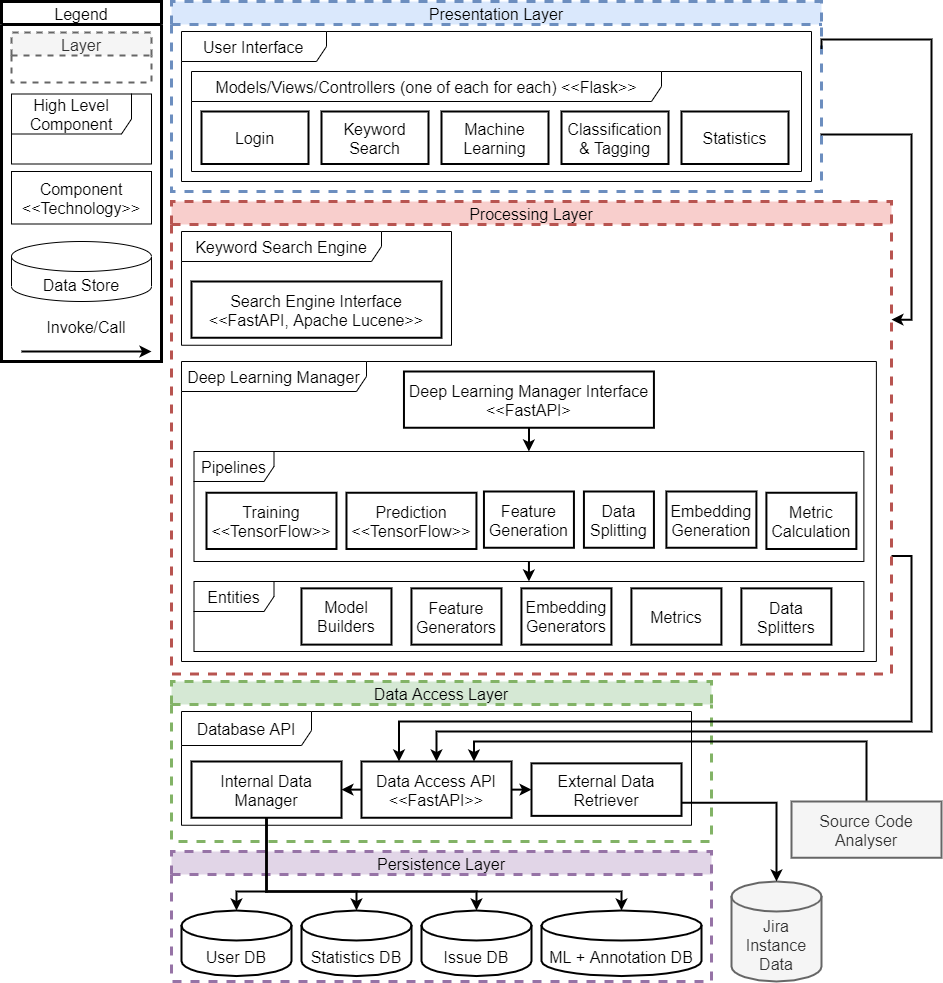

The diagram above was exported from draw.io. Its source (the exported page's mxGraphModel, read from the mxfile embedded in the PNG):
<mxGraphModel dx="2838" dy="2385" grid="1" gridSize="10" guides="1" tooltips="1" connect="1" arrows="1" fold="1" page="1" pageScale="1" pageWidth="827" pageHeight="1169" math="0" shadow="0">
  <root>
    <mxCell id="0" />
    <mxCell id="1" parent="0" />
    <mxCell id="qCvnGtfri8JykYYW7NrR-2" value="" style="edgeStyle=orthogonalEdgeStyle;rounded=0;orthogonalLoop=1;jettySize=auto;exitX=1;exitY=0.75;exitDx=0;exitDy=0;entryX=1;entryY=0.25;entryDx=0;entryDy=0;fontSize=16;strokeWidth=2;" parent="1" source="WcaNu293w8fy-Wvzg1DG-5" target="WcaNu293w8fy-Wvzg1DG-28" edge="1">
      <mxGeometry relative="1" as="geometry">
        <Array as="points">
          <mxPoint x="300" y="-497" />
          <mxPoint x="300" y="-312" />
        </Array>
      </mxGeometry>
    </mxCell>
    <mxCell id="WcaNu293w8fy-Wvzg1DG-5" value="Presentation Layer" style="swimlane;fontSize=16;fillColor=#dae8fc;strokeColor=#6c8ebf;fontStyle=0;dashed=1;strokeWidth=3;" parent="1" vertex="1">
      <mxGeometry x="-440" y="-630" width="650" height="190" as="geometry" />
    </mxCell>
    <mxCell id="WcaNu293w8fy-Wvzg1DG-6" value="User Interface" style="shape=umlFrame;fontSize=16;width=145;height=30;" parent="WcaNu293w8fy-Wvzg1DG-5" vertex="1">
      <mxGeometry x="10" y="30" width="630" height="150" as="geometry" />
    </mxCell>
    <mxCell id="WcaNu293w8fy-Wvzg1DG-7" value="Models/Views/Controllers (one of each for each) &lt;&lt;Flask&gt;&gt;" style="shape=umlFrame;fontSize=16;width=470;height=30;" parent="WcaNu293w8fy-Wvzg1DG-5" vertex="1">
      <mxGeometry x="20" y="70" width="610" height="100" as="geometry" />
    </mxCell>
    <mxCell id="WcaNu293w8fy-Wvzg1DG-8" value="Login" style="fontSize=16;strokeWidth=2;" parent="WcaNu293w8fy-Wvzg1DG-5" vertex="1">
      <mxGeometry x="30" y="110" width="107" height="52.5" as="geometry" />
    </mxCell>
    <mxCell id="WcaNu293w8fy-Wvzg1DG-9" value="Statistics" style="fontSize=16;strokeWidth=2;" parent="WcaNu293w8fy-Wvzg1DG-5" vertex="1">
      <mxGeometry x="510" y="110" width="107" height="52.5" as="geometry" />
    </mxCell>
    <mxCell id="WcaNu293w8fy-Wvzg1DG-10" value="Machine&#10;Learning" style="fontSize=16;strokeWidth=2;" parent="WcaNu293w8fy-Wvzg1DG-5" vertex="1">
      <mxGeometry x="270" y="110" width="107" height="52.5" as="geometry" />
    </mxCell>
    <mxCell id="WcaNu293w8fy-Wvzg1DG-11" value="Classification &#10;&amp; Tagging" style="fontSize=16;strokeWidth=2;" parent="WcaNu293w8fy-Wvzg1DG-5" vertex="1">
      <mxGeometry x="390" y="110" width="107" height="52.5" as="geometry" />
    </mxCell>
    <mxCell id="WcaNu293w8fy-Wvzg1DG-12" value="Keyword&#10;Search" style="fontSize=16;strokeWidth=2;" parent="WcaNu293w8fy-Wvzg1DG-5" vertex="1">
      <mxGeometry x="150" y="110" width="107" height="52.5" as="geometry" />
    </mxCell>
    <mxCell id="WcaNu293w8fy-Wvzg1DG-13" value="Persistence Layer" style="swimlane;fontSize=16;strokeWidth=3;startSize=23;fillColor=#e1d5e7;strokeColor=#9673a6;dashed=1;fontStyle=0;align=center;" parent="1" vertex="1">
      <mxGeometry x="-440" y="220" width="540" height="130" as="geometry" />
    </mxCell>
    <mxCell id="WcaNu293w8fy-Wvzg1DG-14" value="User DB" style="shape=cylinder3;boundedLbl=1;backgroundOutline=1;size=15;strokeWidth=2;fontSize=16;" parent="WcaNu293w8fy-Wvzg1DG-13" vertex="1">
      <mxGeometry x="10" y="59" width="110" height="65.55" as="geometry" />
    </mxCell>
    <mxCell id="WcaNu293w8fy-Wvzg1DG-15" value="Statistics DB" style="shape=cylinder3;boundedLbl=1;backgroundOutline=1;size=15;strokeWidth=2;fontSize=16;" parent="WcaNu293w8fy-Wvzg1DG-13" vertex="1">
      <mxGeometry x="130" y="59" width="110" height="65.55" as="geometry" />
    </mxCell>
    <mxCell id="WcaNu293w8fy-Wvzg1DG-16" value="ML + Annotation DB" style="shape=cylinder3;boundedLbl=1;backgroundOutline=1;size=15;strokeWidth=2;fontSize=16;" parent="WcaNu293w8fy-Wvzg1DG-13" vertex="1">
      <mxGeometry x="370" y="59" width="160" height="65.55" as="geometry" />
    </mxCell>
    <mxCell id="WcaNu293w8fy-Wvzg1DG-17" value="Issue DB" style="shape=cylinder3;boundedLbl=1;backgroundOutline=1;size=15;strokeWidth=2;fontSize=16;" parent="WcaNu293w8fy-Wvzg1DG-13" vertex="1">
      <mxGeometry x="250" y="59" width="110" height="65.55" as="geometry" />
    </mxCell>
    <mxCell id="WcaNu293w8fy-Wvzg1DG-18" value="Data Access Layer" style="swimlane;fontSize=16;strokeWidth=3;startSize=23;fillColor=#d5e8d4;strokeColor=#82b366;dashed=1;fontStyle=0;align=center;" parent="1" vertex="1">
      <mxGeometry x="-440" y="50" width="540" height="160" as="geometry" />
    </mxCell>
    <mxCell id="WcaNu293w8fy-Wvzg1DG-19" value="Database API" style="shape=umlFrame;width=130;height=34;fontSize=16;" parent="WcaNu293w8fy-Wvzg1DG-18" vertex="1">
      <mxGeometry x="10" y="30" width="510" height="113.75" as="geometry" />
    </mxCell>
    <mxCell id="WcaNu293w8fy-Wvzg1DG-20" value="Internal Data&#10;Manager" style="fontSize=16;strokeWidth=2;" parent="WcaNu293w8fy-Wvzg1DG-18" vertex="1">
      <mxGeometry x="20" y="80" width="150" height="56.25" as="geometry" />
    </mxCell>
    <mxCell id="WcaNu293w8fy-Wvzg1DG-21" value="External Data&#10;Retriever" style="fontSize=16;strokeWidth=2;" parent="WcaNu293w8fy-Wvzg1DG-18" vertex="1">
      <mxGeometry x="360" y="81.87086956521739" width="150" height="52.49999999999999" as="geometry" />
    </mxCell>
    <mxCell id="WcaNu293w8fy-Wvzg1DG-22" value="" style="edgeStyle=orthogonalEdgeStyle;rounded=0;orthogonalLoop=1;jettySize=auto;exitX=1;exitY=0.5;exitDx=0;exitDy=0;strokeWidth=2;fontSize=16;" parent="WcaNu293w8fy-Wvzg1DG-18" source="WcaNu293w8fy-Wvzg1DG-24" target="WcaNu293w8fy-Wvzg1DG-21" edge="1">
      <mxGeometry relative="1" as="geometry" />
    </mxCell>
    <mxCell id="WcaNu293w8fy-Wvzg1DG-23" value="" style="edgeStyle=orthogonalEdgeStyle;rounded=0;orthogonalLoop=1;jettySize=auto;exitX=0;exitY=0.5;exitDx=0;exitDy=0;entryX=1;entryY=0.5;entryDx=0;entryDy=0;strokeWidth=2;fontSize=16;" parent="WcaNu293w8fy-Wvzg1DG-18" source="WcaNu293w8fy-Wvzg1DG-24" target="WcaNu293w8fy-Wvzg1DG-20" edge="1">
      <mxGeometry relative="1" as="geometry" />
    </mxCell>
    <mxCell id="WcaNu293w8fy-Wvzg1DG-24" value="Data Access API&#10;&lt;&lt;FastAPI&gt;&gt;" style="fontSize=16;strokeWidth=2;" parent="WcaNu293w8fy-Wvzg1DG-18" vertex="1">
      <mxGeometry x="190" y="80" width="150" height="56.25" as="geometry" />
    </mxCell>
    <mxCell id="qCvnGtfri8JykYYW7NrR-10" value="" style="edgeStyle=orthogonalEdgeStyle;rounded=0;orthogonalLoop=1;jettySize=auto;exitX=1;exitY=0.75;exitDx=0;exitDy=0;entryX=0.25;entryY=0;entryDx=0;entryDy=0;fontSize=16;strokeWidth=2;" parent="1" source="WcaNu293w8fy-Wvzg1DG-28" target="WcaNu293w8fy-Wvzg1DG-24" edge="1">
      <mxGeometry relative="1" as="geometry">
        <Array as="points">
          <mxPoint x="300" y="-76" />
          <mxPoint x="300" y="90" />
          <mxPoint x="-212" y="90" />
        </Array>
      </mxGeometry>
    </mxCell>
    <mxCell id="WcaNu293w8fy-Wvzg1DG-28" value="Processing Layer" style="swimlane;fontSize=16;strokeWidth=3;startSize=23;fillColor=#f8cecc;strokeColor=#b85450;dashed=1;fontStyle=0;" parent="1" vertex="1">
      <mxGeometry x="-440" y="-430" width="720" height="472.5" as="geometry" />
    </mxCell>
    <mxCell id="WcaNu293w8fy-Wvzg1DG-32" value="" style="group;dashed=1;dashPattern=1 2;" parent="WcaNu293w8fy-Wvzg1DG-28" vertex="1" connectable="0">
      <mxGeometry x="10" y="160" width="694.8804999999999" height="300" as="geometry" />
    </mxCell>
    <mxCell id="WcaNu293w8fy-Wvzg1DG-33" value="Deep Learning Manager" style="shape=umlFrame;fontSize=16;width=185;height=30;" parent="WcaNu293w8fy-Wvzg1DG-32" vertex="1">
      <mxGeometry width="694.8804999999999" height="300" as="geometry" />
    </mxCell>
    <mxCell id="WcaNu293w8fy-Wvzg1DG-34" value="Entities" style="shape=umlFrame;fontSize=16;width=80;height=30;" parent="WcaNu293w8fy-Wvzg1DG-32" vertex="1">
      <mxGeometry x="12.497850719424457" y="220" width="669.884798561151" height="70" as="geometry" />
    </mxCell>
    <mxCell id="WcaNu293w8fy-Wvzg1DG-35" value="Pipelines" style="shape=umlFrame;fontSize=16;width=80;height=30;" parent="WcaNu293w8fy-Wvzg1DG-32" vertex="1">
      <mxGeometry x="12.497850719424457" y="90" width="669.884798561151" height="110" as="geometry" />
    </mxCell>
    <mxCell id="WcaNu293w8fy-Wvzg1DG-36" value="Training&#10;&lt;&lt;TensorFlow&gt;&gt;" style="fontSize=16;strokeWidth=2;" parent="WcaNu293w8fy-Wvzg1DG-32" vertex="1">
      <mxGeometry x="24.995701438848915" y="131.25" width="129.97764748201436" height="56.25" as="geometry" />
    </mxCell>
    <mxCell id="WcaNu293w8fy-Wvzg1DG-37" value="Prediction&#10;&lt;&lt;TensorFlow&gt;&gt;" style="fontSize=16;strokeWidth=2;" parent="WcaNu293w8fy-Wvzg1DG-32" vertex="1">
      <mxGeometry x="164.97162949640284" y="131.25" width="129.97764748201436" height="56.25" as="geometry" />
    </mxCell>
    <mxCell id="WcaNu293w8fy-Wvzg1DG-38" value="Feature&#10;Generation" style="fontSize=16;strokeWidth=2;" parent="WcaNu293w8fy-Wvzg1DG-32" vertex="1">
      <mxGeometry x="302.4479874100719" y="130" width="89.98452517985609" height="56.25" as="geometry" />
    </mxCell>
    <mxCell id="WcaNu293w8fy-Wvzg1DG-39" value="Data&#10;Splitting" style="fontSize=16;strokeWidth=2;" parent="WcaNu293w8fy-Wvzg1DG-32" vertex="1">
      <mxGeometry x="402.43079316546755" y="130" width="69.98796402877697" height="56.25" as="geometry" />
    </mxCell>
    <mxCell id="WcaNu293w8fy-Wvzg1DG-40" value="Embedding&#10;Generation" style="fontSize=16;strokeWidth=2;" parent="WcaNu293w8fy-Wvzg1DG-32" vertex="1">
      <mxGeometry x="484.916607913669" y="130" width="89.98452517985609" height="56.25" as="geometry" />
    </mxCell>
    <mxCell id="WcaNu293w8fy-Wvzg1DG-41" value="Metric&#10;Calculation" style="fontSize=16;strokeWidth=2;" parent="WcaNu293w8fy-Wvzg1DG-32" vertex="1">
      <mxGeometry x="584.8994136690646" y="131.25" width="89.98452517985609" height="56.25" as="geometry" />
    </mxCell>
    <mxCell id="WcaNu293w8fy-Wvzg1DG-42" value="Embedding&#10;Generators" style="fontSize=16;strokeWidth=2;" parent="WcaNu293w8fy-Wvzg1DG-32" vertex="1">
      <mxGeometry x="339.94153956834526" y="226.87" width="89.98452517985609" height="56.25" as="geometry" />
    </mxCell>
    <mxCell id="WcaNu293w8fy-Wvzg1DG-43" value="" style="endArrow=classic;rounded=0;strokeWidth=2;fontSize=16;exitX=0.5;exitY=1.004;exitDx=0;exitDy=0;exitPerimeter=0;" parent="WcaNu293w8fy-Wvzg1DG-32" source="WcaNu293w8fy-Wvzg1DG-35" target="WcaNu293w8fy-Wvzg1DG-34" edge="1">
      <mxGeometry width="50" height="50" relative="1" as="geometry">
        <mxPoint x="339.94153956834526" y="140" as="sourcePoint" />
        <mxPoint x="474.9183273381294" y="120" as="targetPoint" />
      </mxGeometry>
    </mxCell>
    <mxCell id="WcaNu293w8fy-Wvzg1DG-44" value="Deep Learning Manager Interface&#10;&lt;&lt;FastAPI&gt;" style="fontSize=16;strokeWidth=2;" parent="WcaNu293w8fy-Wvzg1DG-32" vertex="1">
      <mxGeometry x="222.46174280575536" y="10" width="249.95701438848917" height="56.25" as="geometry" />
    </mxCell>
    <mxCell id="WcaNu293w8fy-Wvzg1DG-45" value="" style="edgeStyle=orthogonalEdgeStyle;rounded=0;orthogonalLoop=1;jettySize=auto;exitX=0.5;exitY=1;exitDx=0;exitDy=0;strokeWidth=2;fontSize=16;startArrow=none;startFill=0;endArrow=classic;endFill=1;" parent="WcaNu293w8fy-Wvzg1DG-32" source="WcaNu293w8fy-Wvzg1DG-44" target="WcaNu293w8fy-Wvzg1DG-35" edge="1">
      <mxGeometry relative="1" as="geometry" />
    </mxCell>
    <mxCell id="WcaNu293w8fy-Wvzg1DG-46" value="Model&#10;Builders" style="fontSize=16;strokeWidth=2;" parent="WcaNu293w8fy-Wvzg1DG-32" vertex="1">
      <mxGeometry x="119.9793669064748" y="226.87" width="89.98452517985609" height="56.25" as="geometry" />
    </mxCell>
    <mxCell id="WcaNu293w8fy-Wvzg1DG-47" value="Feature&#10;Generators" style="fontSize=16;strokeWidth=2;" parent="WcaNu293w8fy-Wvzg1DG-32" vertex="1">
      <mxGeometry x="229.96045323741004" y="226.88" width="89.98452517985609" height="56.25" as="geometry" />
    </mxCell>
    <mxCell id="WcaNu293w8fy-Wvzg1DG-48" value="Metrics" style="fontSize=16;strokeWidth=2;" parent="WcaNu293w8fy-Wvzg1DG-32" vertex="1">
      <mxGeometry x="449.9226258992805" y="226.87" width="89.98452517985609" height="56.25" as="geometry" />
    </mxCell>
    <mxCell id="WcaNu293w8fy-Wvzg1DG-49" value="Data&#10;Splitters" style="fontSize=16;strokeWidth=2;" parent="WcaNu293w8fy-Wvzg1DG-32" vertex="1">
      <mxGeometry x="559.9037122302158" y="226.88" width="89.98452517985609" height="56.25" as="geometry" />
    </mxCell>
    <mxCell id="WcaNu293w8fy-Wvzg1DG-30" value="Keyword Search Engine" style="shape=umlFrame;width=200;height=30;fontSize=16;" parent="WcaNu293w8fy-Wvzg1DG-28" vertex="1">
      <mxGeometry x="10" y="30" width="270" height="113.75" as="geometry" />
    </mxCell>
    <mxCell id="WcaNu293w8fy-Wvzg1DG-31" value="Search Engine Interface&#10;&lt;&lt;FastAPI, Apache Lucene&gt;&gt;" style="fontSize=16;strokeWidth=2;" parent="WcaNu293w8fy-Wvzg1DG-28" vertex="1">
      <mxGeometry x="20.001742805755384" y="80" width="249.95701438848917" height="56.25" as="geometry" />
    </mxCell>
    <mxCell id="WcaNu293w8fy-Wvzg1DG-50" value="Jira&#10;Instance&#10;Data" style="shape=cylinder3;boundedLbl=1;backgroundOutline=1;size=15;strokeWidth=2;fontSize=16;fillColor=#f5f5f5;fontColor=#333333;strokeColor=#666666;" parent="1" vertex="1">
      <mxGeometry x="120" y="250" width="90" height="100" as="geometry" />
    </mxCell>
    <mxCell id="qCvnGtfri8JykYYW7NrR-11" value="" style="edgeStyle=orthogonalEdgeStyle;rounded=0;orthogonalLoop=1;jettySize=auto;exitX=0.5;exitY=0;exitDx=0;exitDy=0;entryX=0.75;entryY=0;entryDx=0;entryDy=0;fontSize=16;strokeWidth=2;" parent="1" source="WcaNu293w8fy-Wvzg1DG-60" target="WcaNu293w8fy-Wvzg1DG-24" edge="1">
      <mxGeometry relative="1" as="geometry" />
    </mxCell>
    <mxCell id="WcaNu293w8fy-Wvzg1DG-60" value="Source Code &#10;Analyser" style="fontSize=16;strokeWidth=2;fillColor=#f5f5f5;fontColor=#333333;strokeColor=#666666;" parent="1" vertex="1">
      <mxGeometry x="180" y="170" width="150" height="56.25" as="geometry" />
    </mxCell>
    <mxCell id="WcaNu293w8fy-Wvzg1DG-62" value="Legend" style="swimlane;fontSize=16;strokeWidth=3;startSize=23;fontStyle=0;align=center;" parent="1" vertex="1">
      <mxGeometry x="-610" y="-630" width="160" height="360" as="geometry" />
    </mxCell>
    <mxCell id="WcaNu293w8fy-Wvzg1DG-69" value="Layer" style="swimlane;fontSize=16;strokeWidth=2;startSize=23;dashed=1;fontStyle=0;align=center;fillColor=#f5f5f5;fontColor=#333333;strokeColor=#666666;" parent="WcaNu293w8fy-Wvzg1DG-62" vertex="1">
      <mxGeometry x="10" y="31" width="140" height="50" as="geometry" />
    </mxCell>
    <mxCell id="WcaNu293w8fy-Wvzg1DG-63" value="High Level&#10;Component" style="shape=umlFrame;fontSize=16;strokeWidth=1;width=120;height=40;" parent="WcaNu293w8fy-Wvzg1DG-62" vertex="1">
      <mxGeometry x="10" y="92.5" width="140" height="70" as="geometry" />
    </mxCell>
    <mxCell id="WcaNu293w8fy-Wvzg1DG-65" value="Component&#10;&lt;&lt;Technology&gt;&gt;" style="fontSize=16;strokeWidth=1;" parent="WcaNu293w8fy-Wvzg1DG-62" vertex="1">
      <mxGeometry x="10" y="170" width="140" height="52.5" as="geometry" />
    </mxCell>
    <mxCell id="WcaNu293w8fy-Wvzg1DG-64" value="Data Store" style="shape=cylinder3;boundedLbl=1;backgroundOutline=1;size=15;fontSize=16;strokeWidth=1;" parent="WcaNu293w8fy-Wvzg1DG-62" vertex="1">
      <mxGeometry x="10" y="240" width="140" height="60" as="geometry" />
    </mxCell>
    <mxCell id="WcaNu293w8fy-Wvzg1DG-66" value="" style="group;" parent="WcaNu293w8fy-Wvzg1DG-62" vertex="1" connectable="0">
      <mxGeometry x="20" y="320" width="130" height="30" as="geometry" />
    </mxCell>
    <mxCell id="WcaNu293w8fy-Wvzg1DG-67" value="" style="endArrow=classic;rounded=0;fontSize=16;fontColor=#000000;strokeWidth=2;jumpStyle=arc;jumpSize=10;" parent="WcaNu293w8fy-Wvzg1DG-66" edge="1">
      <mxGeometry width="50" height="50" relative="1" as="geometry">
        <mxPoint y="30" as="sourcePoint" />
        <mxPoint x="130" y="30" as="targetPoint" />
      </mxGeometry>
    </mxCell>
    <mxCell id="WcaNu293w8fy-Wvzg1DG-68" value="Invoke/Call" style="text;strokeColor=none;fillColor=none;align=center;verticalAlign=middle;rounded=0;fontSize=16;fontColor=#000000;" parent="WcaNu293w8fy-Wvzg1DG-66" vertex="1">
      <mxGeometry x="10" y="-10" width="110" height="30" as="geometry" />
    </mxCell>
    <mxCell id="qCvnGtfri8JykYYW7NrR-3" value="" style="edgeStyle=orthogonalEdgeStyle;rounded=0;orthogonalLoop=1;jettySize=auto;exitX=0.5;exitY=1;exitDx=0;exitDy=0;fontSize=16;strokeWidth=2;" parent="1" source="WcaNu293w8fy-Wvzg1DG-20" target="WcaNu293w8fy-Wvzg1DG-14" edge="1">
      <mxGeometry relative="1" as="geometry">
        <Array as="points">
          <mxPoint x="-345" y="260" />
          <mxPoint x="-375" y="260" />
        </Array>
      </mxGeometry>
    </mxCell>
    <mxCell id="qCvnGtfri8JykYYW7NrR-4" value="" style="edgeStyle=orthogonalEdgeStyle;rounded=0;orthogonalLoop=1;jettySize=auto;exitX=0.5;exitY=1;exitDx=0;exitDy=0;fontSize=16;strokeWidth=2;" parent="1" source="WcaNu293w8fy-Wvzg1DG-20" target="WcaNu293w8fy-Wvzg1DG-15" edge="1">
      <mxGeometry relative="1" as="geometry">
        <Array as="points">
          <mxPoint x="-345" y="260" />
          <mxPoint x="-255" y="260" />
        </Array>
      </mxGeometry>
    </mxCell>
    <mxCell id="qCvnGtfri8JykYYW7NrR-5" value="" style="edgeStyle=orthogonalEdgeStyle;rounded=0;orthogonalLoop=1;jettySize=auto;exitX=0.5;exitY=1;exitDx=0;exitDy=0;entryX=0.5;entryY=0;entryDx=0;entryDy=0;entryPerimeter=0;fontSize=16;strokeWidth=2;" parent="1" source="WcaNu293w8fy-Wvzg1DG-20" target="WcaNu293w8fy-Wvzg1DG-17" edge="1">
      <mxGeometry relative="1" as="geometry">
        <Array as="points">
          <mxPoint x="-345" y="260" />
          <mxPoint x="-135" y="260" />
        </Array>
      </mxGeometry>
    </mxCell>
    <mxCell id="qCvnGtfri8JykYYW7NrR-6" value="" style="edgeStyle=orthogonalEdgeStyle;rounded=0;orthogonalLoop=1;jettySize=auto;exitX=0.5;exitY=1;exitDx=0;exitDy=0;fontSize=16;strokeWidth=2;" parent="1" source="WcaNu293w8fy-Wvzg1DG-20" target="WcaNu293w8fy-Wvzg1DG-16" edge="1">
      <mxGeometry relative="1" as="geometry">
        <Array as="points">
          <mxPoint x="-345" y="260" />
          <mxPoint x="10" y="260" />
        </Array>
      </mxGeometry>
    </mxCell>
    <mxCell id="qCvnGtfri8JykYYW7NrR-8" value="" style="edgeStyle=orthogonalEdgeStyle;rounded=0;orthogonalLoop=1;jettySize=auto;exitX=1;exitY=0.75;exitDx=0;exitDy=0;fontSize=16;strokeWidth=2;" parent="1" source="WcaNu293w8fy-Wvzg1DG-21" target="WcaNu293w8fy-Wvzg1DG-50" edge="1">
      <mxGeometry relative="1" as="geometry" />
    </mxCell>
    <mxCell id="qCvnGtfri8JykYYW7NrR-9" value="" style="edgeStyle=orthogonalEdgeStyle;rounded=0;orthogonalLoop=1;jettySize=auto;exitX=1;exitY=0.25;exitDx=0;exitDy=0;entryX=0.5;entryY=0;entryDx=0;entryDy=0;fontSize=16;strokeWidth=2;" parent="1" source="WcaNu293w8fy-Wvzg1DG-5" target="WcaNu293w8fy-Wvzg1DG-24" edge="1">
      <mxGeometry relative="1" as="geometry">
        <Array as="points">
          <mxPoint x="320" y="-592" />
          <mxPoint x="320" y="100" />
          <mxPoint x="-175" y="100" />
        </Array>
      </mxGeometry>
    </mxCell>
  </root>
</mxGraphModel>